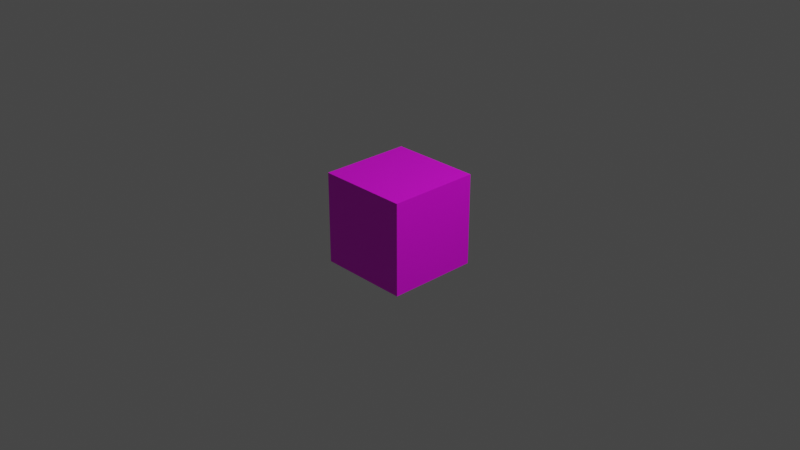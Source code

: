 # Source: impactPoint.blend  (saved by Blender 3.6.11; exported with 4.5.12 LTS)
import bpy
from mathutils import Matrix  # noqa: F401  (used for matrix-valued properties, if any)

bpy.ops.wm.read_factory_settings(use_empty=True)
scene = bpy.context.scene
scene.name = 'Scene'

# ---- collections
col_collection = bpy.data.collections.new('Collection'); scene.collection.children.link(col_collection)

# ---- images (referenced by path relative to the original .blend; pixels are not part of the script)
import os
ASSET_DIR = os.environ.get("B2B_ASSET_DIR", "")  # directory of the original .blend (textures are referenced by path, not embedded)
HERE = os.path.dirname(os.path.abspath(__file__))  # packed textures are extracted next to this script under _unpacked/

def load_image(name, relpath, width, height, colorspace="sRGB"):
    """Load a texture the original file referenced (path relative to the .blend, or extracted next to this script)."""
    p = next((c for c in (os.path.join(HERE, relpath), os.path.join(ASSET_DIR, relpath)) if relpath and os.path.exists(c)), "")
    if p:
        img = bpy.data.images.load(p, check_existing=True)
        img.name = name
    else:  # same state as the original file: an image datablock whose file is absent (Cycles renders it pink)
        img = bpy.data.images.new(name, width, height)
        img.source = "FILE"
        img.filepath = "//" + (relpath or name)
    img.colorspace_settings.name = colorspace
    return img
img_impactpoint = load_image('impactPoint', 'impactPoint.png', 1024, 1024, 'sRGB')

# ---- materials (node trees are filled in below, after node groups)
mat_material = bpy.data.materials.new('Material')
mat_material.alpha_threshold = 0.0
mat_material.use_transparent_shadow = False
mat_material.roughness = 0.5
mat_material.line_color = (0.0, 0.0, 0.0, 1.0)

# ---- material node trees
mat_material.use_nodes = True; mat_material.node_tree.nodes.clear()
_N = mat_material.node_tree.nodes; _L = mat_material.node_tree.links
n0 = _N.new('ShaderNodeOutputMaterial'); n0.name = 'Material Output'; n0.location = (300, 300)
n1 = _N.new('ShaderNodeBsdfPrincipled'); n1.name = 'Principled BSDF'; n1.location = (10, 300)
n1.distribution = 'GGX'
n1.subsurface_method = 'RANDOM_WALK_SKIN'
n1.inputs[3].default_value = 1.45
n1.inputs[27].default_value = (0.0, 0.0, 0.0, 1.0)
n1.inputs[28].default_value = 1.0
n2 = _N.new('ShaderNodeTexImage'); n2.name = '画像テクスチャ'; n2.location = (-280, 275)
n2.image = img_impactpoint
_L.new(n1.outputs[0], n0.inputs[0])
_L.new(n2.outputs[0], n1.inputs[0])
n0.is_active_output = True

# ---- world
world_world = bpy.data.worlds.new('World'); scene.world = world_world
world_world.use_nodes = True; world_world.node_tree.nodes.clear()
_N = world_world.node_tree.nodes; _L = world_world.node_tree.links
n0 = _N.new('ShaderNodeOutputWorld'); n0.name = 'World Output'; n0.location = (300, 300)
n1 = _N.new('ShaderNodeBackground'); n1.name = 'Background'; n1.location = (10, 300)
n1.inputs[0].default_value = (0.05088, 0.05088, 0.05088, 1.0)
_L.new(n1.outputs[0], n0.inputs[0])
n0.is_active_output = True
world_world.color = (0.05088, 0.05088, 0.05088)
world_world.use_sun_shadow = False
world_world.sun_shadow_jitter_overblur = 0.0

# ---- cameras
cam_camera = bpy.data.cameras.new('Camera')
cam_camera.clip_end = 100.0
cam_camera.ortho_scale = 7.314

# ---- lights
light_light = bpy.data.lights.new('Light', 'POINT')
light_light.transmission_factor = 0.0
light_light.energy = 1000.0
light_light.shadow_soft_size = 0.1
light_light.shadow_maximum_resolution = 0.006
light_light.use_absolute_resolution = True

# ---- meshes
me_cube = bpy.data.meshes.new('Cube')
me_cube.from_pydata([(1.0, 1.0, 1.0), (1.0, 1.0, -1.0), (1.0, -1.0, 1.0), (1.0, -1.0, -1.0), (-1.0, 1.0, 1.0), (-1.0, 1.0, -1.0), (-1.0, -1.0, 1.0), (-1.0, -1.0, -1.0)], [], [(0, 4, 6, 2), (3, 2, 6, 7), (7, 6, 4, 5), (5, 1, 3, 7), (1, 0, 2, 3), (5, 4, 0, 1)])
_uv = me_cube.uv_layers.new(name='UVMap')
_uv.uv.foreach_set('vector', [0.625, 0.5, 0.875, 0.5, 0.875, 0.75, 0.625, 0.75, 0.375, 0.75, 0.625, 0.75, 0.625, 1.0, 0.375, 1.0, 0.375, 0.0, 0.625, 0.0, 0.625, 0.25, 0.375, 0.25, 0.125, 0.5, 0.375, 0.5, 0.375, 0.75, 0.125, 0.75, 0.375, 0.5, 0.625, 0.5, 0.625, 0.75, 0.375, 0.75, 0.375, 0.25, 0.625, 0.25, 0.625, 0.5, 0.375, 0.5])
me_cube.materials.append(mat_material)
me_cube.use_mirror_vertex_groups = False
me_cube.update()

# ---- objects
ob_cube = bpy.data.objects.new('Cube', me_cube)
ob_light = bpy.data.objects.new('Light', light_light)
ob_camera = bpy.data.objects.new('Camera', cam_camera)

# ---- transforms, parenting, visibility, modifiers, constraints
ob_cube.location = (0.0, 0.0, 0.0)
ob_cube.scale = (0.5, 0.5, 0.5)
ob_cube.lock_rotations_4d = False
ob_cube.empty_display_type = 'ARROWS'
ob_cube.lineart.crease_threshold = 0.0
ob_light.location = (4.076, 1.005, 5.904)
ob_light.rotation_euler = (0.6503, 0.05522, 1.866)
ob_light.lock_rotations_4d = False
ob_light.empty_display_type = 'ARROWS'
ob_light.color = (0.0, 0.0, 0.0, 0.0)
ob_light.lineart.crease_threshold = 0.0
ob_camera.location = (7.359, -6.926, 4.958)
ob_camera.rotation_euler = (1.109, 0.0, 0.8149)
ob_camera.lock_rotations_4d = False
ob_camera.empty_display_type = 'ARROWS'
ob_camera.color = (0.0, 0.0, 0.0, 0.0)
ob_camera.display_type = 'WIRE'
ob_camera.lineart.crease_threshold = 0.0

# ---- collection membership
col_collection.objects.link(ob_cube)
col_collection.objects.link(ob_light)
col_collection.objects.link(ob_camera)

# ---- scene / render settings (as saved in the file)
scene.camera = ob_camera
scene.frame_start = 1; scene.frame_end = 250; scene.frame_set(1)
scene.render.engine = 'BLENDER_EEVEE_NEXT'
scene.cycles.sampling_pattern = 'TABULATED_SOBOL'
scene.view_settings.view_transform = 'Filmic'
bpy.context.view_layer.update()
